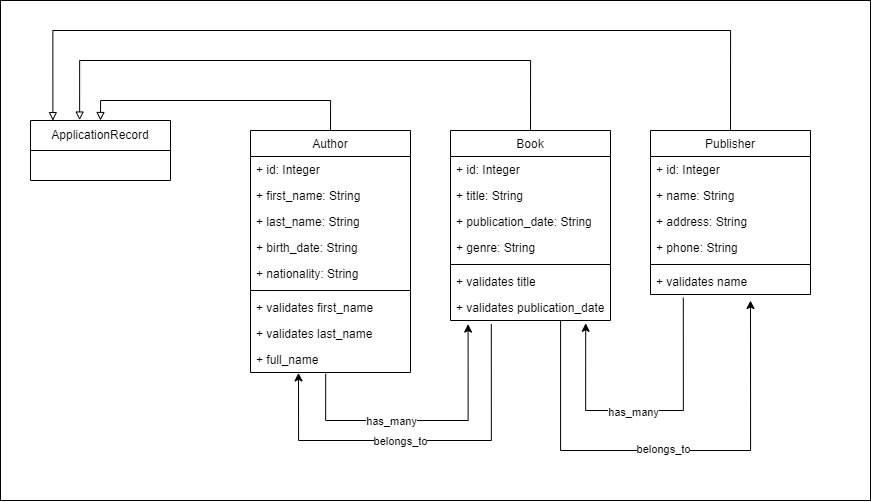

The diagram above was exported from draw.io. Its source (the exported page's mxGraphModel, read from the mxfile embedded in the PNG):
<mxGraphModel dx="1615" dy="968" grid="1" gridSize="10" guides="1" tooltips="1" connect="1" arrows="1" fold="1" page="1" pageScale="1" pageWidth="850" pageHeight="1100" math="0" shadow="0">
  <root>
    <mxCell id="0" />
    <mxCell id="1" parent="0" />
    <mxCell id="agBbRVxR4u5uQ-WlCzXN-47" value="" style="rounded=0;whiteSpace=wrap;html=1;" parent="1" vertex="1">
      <mxGeometry x="110" y="310" width="870" height="500" as="geometry" />
    </mxCell>
    <mxCell id="agBbRVxR4u5uQ-WlCzXN-1" value="ApplicationRecord" style="swimlane;fontStyle=0;childLayout=stackLayout;horizontal=1;startSize=30;horizontalStack=0;resizeParent=1;resizeParentMax=0;resizeLast=0;collapsible=1;marginBottom=0;whiteSpace=wrap;html=1;" parent="1" vertex="1">
      <mxGeometry x="140" y="430" width="140" height="60" as="geometry" />
    </mxCell>
    <mxCell id="agBbRVxR4u5uQ-WlCzXN-43" style="edgeStyle=orthogonalEdgeStyle;rounded=0;orthogonalLoop=1;jettySize=auto;html=1;exitX=0.5;exitY=0;exitDx=0;exitDy=0;entryX=0.5;entryY=0;entryDx=0;entryDy=0;endArrow=block;endFill=0;" parent="1" source="6aXs-QB37U8NhUKaukrd-7" target="agBbRVxR4u5uQ-WlCzXN-1" edge="1">
      <mxGeometry relative="1" as="geometry">
        <mxPoint x="425" y="410" as="sourcePoint" />
        <mxPoint x="350" y="240" as="targetPoint" />
      </mxGeometry>
    </mxCell>
    <mxCell id="agBbRVxR4u5uQ-WlCzXN-45" style="edgeStyle=orthogonalEdgeStyle;rounded=0;orthogonalLoop=1;jettySize=auto;html=1;exitX=0.5;exitY=0;exitDx=0;exitDy=0;entryX=0.351;entryY=-0.007;entryDx=0;entryDy=0;endArrow=block;endFill=0;entryPerimeter=0;" parent="1" source="6aXs-QB37U8NhUKaukrd-17" target="agBbRVxR4u5uQ-WlCzXN-1" edge="1">
      <mxGeometry relative="1" as="geometry">
        <mxPoint x="650" y="350" as="sourcePoint" />
        <mxPoint x="200" y="260" as="targetPoint" />
        <Array as="points">
          <mxPoint x="640" y="370" />
          <mxPoint x="189" y="370" />
        </Array>
      </mxGeometry>
    </mxCell>
    <mxCell id="agBbRVxR4u5uQ-WlCzXN-46" style="edgeStyle=orthogonalEdgeStyle;rounded=0;orthogonalLoop=1;jettySize=auto;html=1;exitX=0.5;exitY=0;exitDx=0;exitDy=0;entryX=0.16;entryY=0.002;entryDx=0;entryDy=0;endArrow=block;endFill=0;entryPerimeter=0;" parent="1" source="6aXs-QB37U8NhUKaukrd-28" target="agBbRVxR4u5uQ-WlCzXN-1" edge="1">
      <mxGeometry relative="1" as="geometry">
        <mxPoint x="830" y="350" as="sourcePoint" />
        <mxPoint x="370" y="230" as="targetPoint" />
        <Array as="points">
          <mxPoint x="840" y="340" />
          <mxPoint x="162" y="340" />
        </Array>
      </mxGeometry>
    </mxCell>
    <mxCell id="6aXs-QB37U8NhUKaukrd-36" style="edgeStyle=orthogonalEdgeStyle;rounded=0;orthogonalLoop=1;jettySize=auto;html=1;exitX=0.47;exitY=1.046;exitDx=0;exitDy=0;exitPerimeter=0;entryX=0.11;entryY=1.138;entryDx=0;entryDy=0;entryPerimeter=0;" edge="1" parent="1" source="6aXs-QB37U8NhUKaukrd-16" target="6aXs-QB37U8NhUKaukrd-25">
      <mxGeometry relative="1" as="geometry">
        <mxPoint x="580" y="660" as="targetPoint" />
        <Array as="points">
          <mxPoint x="435" y="730" />
          <mxPoint x="578" y="730" />
        </Array>
      </mxGeometry>
    </mxCell>
    <mxCell id="6aXs-QB37U8NhUKaukrd-40" value="has_many" style="edgeLabel;html=1;align=center;verticalAlign=middle;resizable=0;points=[];" vertex="1" connectable="0" parent="6aXs-QB37U8NhUKaukrd-36">
      <mxGeometry x="-0.2185" relative="1" as="geometry">
        <mxPoint as="offset" />
      </mxGeometry>
    </mxCell>
    <mxCell id="6aXs-QB37U8NhUKaukrd-7" value="&lt;span style=&quot;font-weight: 400;&quot;&gt;Author&lt;/span&gt;" style="swimlane;fontStyle=1;align=center;verticalAlign=top;childLayout=stackLayout;horizontal=1;startSize=26;horizontalStack=0;resizeParent=1;resizeParentMax=0;resizeLast=0;collapsible=1;marginBottom=0;whiteSpace=wrap;html=1;" vertex="1" parent="1">
      <mxGeometry x="360" y="440" width="160" height="242" as="geometry" />
    </mxCell>
    <mxCell id="6aXs-QB37U8NhUKaukrd-8" value="+ id: Integer" style="text;strokeColor=none;fillColor=none;align=left;verticalAlign=top;spacingLeft=4;spacingRight=4;overflow=hidden;rotatable=0;points=[[0,0.5],[1,0.5]];portConstraint=eastwest;whiteSpace=wrap;html=1;" vertex="1" parent="6aXs-QB37U8NhUKaukrd-7">
      <mxGeometry y="26" width="160" height="26" as="geometry" />
    </mxCell>
    <mxCell id="6aXs-QB37U8NhUKaukrd-11" value="+ first_name: String" style="text;strokeColor=none;fillColor=none;align=left;verticalAlign=top;spacingLeft=4;spacingRight=4;overflow=hidden;rotatable=0;points=[[0,0.5],[1,0.5]];portConstraint=eastwest;whiteSpace=wrap;html=1;" vertex="1" parent="6aXs-QB37U8NhUKaukrd-7">
      <mxGeometry y="52" width="160" height="26" as="geometry" />
    </mxCell>
    <mxCell id="6aXs-QB37U8NhUKaukrd-12" value="+ last_name: String" style="text;strokeColor=none;fillColor=none;align=left;verticalAlign=top;spacingLeft=4;spacingRight=4;overflow=hidden;rotatable=0;points=[[0,0.5],[1,0.5]];portConstraint=eastwest;whiteSpace=wrap;html=1;" vertex="1" parent="6aXs-QB37U8NhUKaukrd-7">
      <mxGeometry y="78" width="160" height="26" as="geometry" />
    </mxCell>
    <mxCell id="6aXs-QB37U8NhUKaukrd-13" value="+ birth_date: String" style="text;strokeColor=none;fillColor=none;align=left;verticalAlign=top;spacingLeft=4;spacingRight=4;overflow=hidden;rotatable=0;points=[[0,0.5],[1,0.5]];portConstraint=eastwest;whiteSpace=wrap;html=1;" vertex="1" parent="6aXs-QB37U8NhUKaukrd-7">
      <mxGeometry y="104" width="160" height="26" as="geometry" />
    </mxCell>
    <mxCell id="6aXs-QB37U8NhUKaukrd-14" value="+ nationality: String" style="text;strokeColor=none;fillColor=none;align=left;verticalAlign=top;spacingLeft=4;spacingRight=4;overflow=hidden;rotatable=0;points=[[0,0.5],[1,0.5]];portConstraint=eastwest;whiteSpace=wrap;html=1;" vertex="1" parent="6aXs-QB37U8NhUKaukrd-7">
      <mxGeometry y="130" width="160" height="26" as="geometry" />
    </mxCell>
    <mxCell id="6aXs-QB37U8NhUKaukrd-9" value="" style="line;strokeWidth=1;fillColor=none;align=left;verticalAlign=middle;spacingTop=-1;spacingLeft=3;spacingRight=3;rotatable=0;labelPosition=right;points=[];portConstraint=eastwest;strokeColor=inherit;" vertex="1" parent="6aXs-QB37U8NhUKaukrd-7">
      <mxGeometry y="156" width="160" height="8" as="geometry" />
    </mxCell>
    <mxCell id="6aXs-QB37U8NhUKaukrd-10" value="+ validates first_name" style="text;strokeColor=none;fillColor=none;align=left;verticalAlign=top;spacingLeft=4;spacingRight=4;overflow=hidden;rotatable=0;points=[[0,0.5],[1,0.5]];portConstraint=eastwest;whiteSpace=wrap;html=1;" vertex="1" parent="6aXs-QB37U8NhUKaukrd-7">
      <mxGeometry y="164" width="160" height="26" as="geometry" />
    </mxCell>
    <mxCell id="6aXs-QB37U8NhUKaukrd-15" value="+ validates last_name" style="text;strokeColor=none;fillColor=none;align=left;verticalAlign=top;spacingLeft=4;spacingRight=4;overflow=hidden;rotatable=0;points=[[0,0.5],[1,0.5]];portConstraint=eastwest;whiteSpace=wrap;html=1;" vertex="1" parent="6aXs-QB37U8NhUKaukrd-7">
      <mxGeometry y="190" width="160" height="26" as="geometry" />
    </mxCell>
    <mxCell id="6aXs-QB37U8NhUKaukrd-16" value="+ full_name" style="text;strokeColor=none;fillColor=none;align=left;verticalAlign=top;spacingLeft=4;spacingRight=4;overflow=hidden;rotatable=0;points=[[0,0.5],[1,0.5]];portConstraint=eastwest;whiteSpace=wrap;html=1;" vertex="1" parent="6aXs-QB37U8NhUKaukrd-7">
      <mxGeometry y="216" width="160" height="26" as="geometry" />
    </mxCell>
    <mxCell id="6aXs-QB37U8NhUKaukrd-17" value="&lt;span style=&quot;font-weight: 400;&quot;&gt;Book&lt;/span&gt;" style="swimlane;fontStyle=1;align=center;verticalAlign=top;childLayout=stackLayout;horizontal=1;startSize=26;horizontalStack=0;resizeParent=1;resizeParentMax=0;resizeLast=0;collapsible=1;marginBottom=0;whiteSpace=wrap;html=1;" vertex="1" parent="1">
      <mxGeometry x="560" y="440" width="160" height="190" as="geometry" />
    </mxCell>
    <mxCell id="6aXs-QB37U8NhUKaukrd-18" value="+ id: Integer" style="text;strokeColor=none;fillColor=none;align=left;verticalAlign=top;spacingLeft=4;spacingRight=4;overflow=hidden;rotatable=0;points=[[0,0.5],[1,0.5]];portConstraint=eastwest;whiteSpace=wrap;html=1;" vertex="1" parent="6aXs-QB37U8NhUKaukrd-17">
      <mxGeometry y="26" width="160" height="26" as="geometry" />
    </mxCell>
    <mxCell id="6aXs-QB37U8NhUKaukrd-19" value="+ title: String" style="text;strokeColor=none;fillColor=none;align=left;verticalAlign=top;spacingLeft=4;spacingRight=4;overflow=hidden;rotatable=0;points=[[0,0.5],[1,0.5]];portConstraint=eastwest;whiteSpace=wrap;html=1;" vertex="1" parent="6aXs-QB37U8NhUKaukrd-17">
      <mxGeometry y="52" width="160" height="26" as="geometry" />
    </mxCell>
    <mxCell id="6aXs-QB37U8NhUKaukrd-21" value="+ publication_date: String" style="text;strokeColor=none;fillColor=none;align=left;verticalAlign=top;spacingLeft=4;spacingRight=4;overflow=hidden;rotatable=0;points=[[0,0.5],[1,0.5]];portConstraint=eastwest;whiteSpace=wrap;html=1;" vertex="1" parent="6aXs-QB37U8NhUKaukrd-17">
      <mxGeometry y="78" width="160" height="26" as="geometry" />
    </mxCell>
    <mxCell id="6aXs-QB37U8NhUKaukrd-22" value="+ genre: String" style="text;strokeColor=none;fillColor=none;align=left;verticalAlign=top;spacingLeft=4;spacingRight=4;overflow=hidden;rotatable=0;points=[[0,0.5],[1,0.5]];portConstraint=eastwest;whiteSpace=wrap;html=1;" vertex="1" parent="6aXs-QB37U8NhUKaukrd-17">
      <mxGeometry y="104" width="160" height="26" as="geometry" />
    </mxCell>
    <mxCell id="6aXs-QB37U8NhUKaukrd-23" value="" style="line;strokeWidth=1;fillColor=none;align=left;verticalAlign=middle;spacingTop=-1;spacingLeft=3;spacingRight=3;rotatable=0;labelPosition=right;points=[];portConstraint=eastwest;strokeColor=inherit;" vertex="1" parent="6aXs-QB37U8NhUKaukrd-17">
      <mxGeometry y="130" width="160" height="8" as="geometry" />
    </mxCell>
    <mxCell id="6aXs-QB37U8NhUKaukrd-24" value="+ validates title" style="text;strokeColor=none;fillColor=none;align=left;verticalAlign=top;spacingLeft=4;spacingRight=4;overflow=hidden;rotatable=0;points=[[0,0.5],[1,0.5]];portConstraint=eastwest;whiteSpace=wrap;html=1;" vertex="1" parent="6aXs-QB37U8NhUKaukrd-17">
      <mxGeometry y="138" width="160" height="26" as="geometry" />
    </mxCell>
    <mxCell id="6aXs-QB37U8NhUKaukrd-25" value="+ validates publication_date" style="text;strokeColor=none;fillColor=none;align=left;verticalAlign=top;spacingLeft=4;spacingRight=4;overflow=hidden;rotatable=0;points=[[0,0.5],[1,0.5]];portConstraint=eastwest;whiteSpace=wrap;html=1;" vertex="1" parent="6aXs-QB37U8NhUKaukrd-17">
      <mxGeometry y="164" width="160" height="26" as="geometry" />
    </mxCell>
    <mxCell id="6aXs-QB37U8NhUKaukrd-28" value="&lt;span style=&quot;font-weight: 400;&quot;&gt;Publisher&lt;/span&gt;" style="swimlane;fontStyle=1;align=center;verticalAlign=top;childLayout=stackLayout;horizontal=1;startSize=26;horizontalStack=0;resizeParent=1;resizeParentMax=0;resizeLast=0;collapsible=1;marginBottom=0;whiteSpace=wrap;html=1;" vertex="1" parent="1">
      <mxGeometry x="760" y="440" width="160" height="164" as="geometry" />
    </mxCell>
    <mxCell id="6aXs-QB37U8NhUKaukrd-29" value="+ id: Integer" style="text;strokeColor=none;fillColor=none;align=left;verticalAlign=top;spacingLeft=4;spacingRight=4;overflow=hidden;rotatable=0;points=[[0,0.5],[1,0.5]];portConstraint=eastwest;whiteSpace=wrap;html=1;" vertex="1" parent="6aXs-QB37U8NhUKaukrd-28">
      <mxGeometry y="26" width="160" height="26" as="geometry" />
    </mxCell>
    <mxCell id="6aXs-QB37U8NhUKaukrd-30" value="+ name: String" style="text;strokeColor=none;fillColor=none;align=left;verticalAlign=top;spacingLeft=4;spacingRight=4;overflow=hidden;rotatable=0;points=[[0,0.5],[1,0.5]];portConstraint=eastwest;whiteSpace=wrap;html=1;" vertex="1" parent="6aXs-QB37U8NhUKaukrd-28">
      <mxGeometry y="52" width="160" height="26" as="geometry" />
    </mxCell>
    <mxCell id="6aXs-QB37U8NhUKaukrd-31" value="+ address: String" style="text;strokeColor=none;fillColor=none;align=left;verticalAlign=top;spacingLeft=4;spacingRight=4;overflow=hidden;rotatable=0;points=[[0,0.5],[1,0.5]];portConstraint=eastwest;whiteSpace=wrap;html=1;" vertex="1" parent="6aXs-QB37U8NhUKaukrd-28">
      <mxGeometry y="78" width="160" height="26" as="geometry" />
    </mxCell>
    <mxCell id="6aXs-QB37U8NhUKaukrd-32" value="+ phone: String" style="text;strokeColor=none;fillColor=none;align=left;verticalAlign=top;spacingLeft=4;spacingRight=4;overflow=hidden;rotatable=0;points=[[0,0.5],[1,0.5]];portConstraint=eastwest;whiteSpace=wrap;html=1;" vertex="1" parent="6aXs-QB37U8NhUKaukrd-28">
      <mxGeometry y="104" width="160" height="26" as="geometry" />
    </mxCell>
    <mxCell id="6aXs-QB37U8NhUKaukrd-33" value="" style="line;strokeWidth=1;fillColor=none;align=left;verticalAlign=middle;spacingTop=-1;spacingLeft=3;spacingRight=3;rotatable=0;labelPosition=right;points=[];portConstraint=eastwest;strokeColor=inherit;" vertex="1" parent="6aXs-QB37U8NhUKaukrd-28">
      <mxGeometry y="130" width="160" height="8" as="geometry" />
    </mxCell>
    <mxCell id="6aXs-QB37U8NhUKaukrd-34" value="+ validates name" style="text;strokeColor=none;fillColor=none;align=left;verticalAlign=top;spacingLeft=4;spacingRight=4;overflow=hidden;rotatable=0;points=[[0,0.5],[1,0.5]];portConstraint=eastwest;whiteSpace=wrap;html=1;" vertex="1" parent="6aXs-QB37U8NhUKaukrd-28">
      <mxGeometry y="138" width="160" height="26" as="geometry" />
    </mxCell>
    <mxCell id="6aXs-QB37U8NhUKaukrd-37" style="edgeStyle=orthogonalEdgeStyle;rounded=0;orthogonalLoop=1;jettySize=auto;html=1;entryX=0.3;entryY=1.015;entryDx=0;entryDy=0;entryPerimeter=0;exitX=0.255;exitY=1.138;exitDx=0;exitDy=0;exitPerimeter=0;" edge="1" parent="1" source="6aXs-QB37U8NhUKaukrd-25" target="6aXs-QB37U8NhUKaukrd-16">
      <mxGeometry relative="1" as="geometry">
        <mxPoint x="832.6" y="719.19" as="targetPoint" />
        <mxPoint x="600" y="650" as="sourcePoint" />
        <Array as="points">
          <mxPoint x="601" y="750" />
          <mxPoint x="408" y="750" />
        </Array>
      </mxGeometry>
    </mxCell>
    <mxCell id="6aXs-QB37U8NhUKaukrd-42" value="belongs_to" style="edgeLabel;html=1;align=center;verticalAlign=middle;resizable=0;points=[];" vertex="1" connectable="0" parent="6aXs-QB37U8NhUKaukrd-37">
      <mxGeometry x="0.1051" relative="1" as="geometry">
        <mxPoint as="offset" />
      </mxGeometry>
    </mxCell>
    <mxCell id="6aXs-QB37U8NhUKaukrd-38" style="edgeStyle=orthogonalEdgeStyle;rounded=0;orthogonalLoop=1;jettySize=auto;html=1;exitX=0.205;exitY=1.123;exitDx=0;exitDy=0;exitPerimeter=0;entryX=0.845;entryY=1.108;entryDx=0;entryDy=0;entryPerimeter=0;" edge="1" parent="1" source="6aXs-QB37U8NhUKaukrd-34" target="6aXs-QB37U8NhUKaukrd-25">
      <mxGeometry relative="1" as="geometry">
        <mxPoint x="700" y="690" as="targetPoint" />
        <mxPoint x="952" y="600" as="sourcePoint" />
        <Array as="points">
          <mxPoint x="793" y="720" />
          <mxPoint x="695" y="720" />
        </Array>
      </mxGeometry>
    </mxCell>
    <mxCell id="6aXs-QB37U8NhUKaukrd-43" value="has_many" style="edgeLabel;html=1;align=center;verticalAlign=middle;resizable=0;points=[];" vertex="1" connectable="0" parent="6aXs-QB37U8NhUKaukrd-38">
      <mxGeometry x="0.0995" y="1" relative="1" as="geometry">
        <mxPoint as="offset" />
      </mxGeometry>
    </mxCell>
    <mxCell id="6aXs-QB37U8NhUKaukrd-39" style="edgeStyle=orthogonalEdgeStyle;rounded=0;orthogonalLoop=1;jettySize=auto;html=1;exitX=0.688;exitY=1;exitDx=0;exitDy=0;exitPerimeter=0;entryX=0.625;entryY=1.231;entryDx=0;entryDy=0;entryPerimeter=0;" edge="1" parent="1" source="6aXs-QB37U8NhUKaukrd-25" target="6aXs-QB37U8NhUKaukrd-34">
      <mxGeometry relative="1" as="geometry">
        <mxPoint x="860" y="700" as="targetPoint" />
        <mxPoint x="670" y="650" as="sourcePoint" />
        <Array as="points">
          <mxPoint x="670" y="760" />
          <mxPoint x="860" y="760" />
        </Array>
      </mxGeometry>
    </mxCell>
    <mxCell id="6aXs-QB37U8NhUKaukrd-44" value="belongs_to" style="edgeLabel;html=1;align=center;verticalAlign=middle;resizable=0;points=[];" vertex="1" connectable="0" parent="6aXs-QB37U8NhUKaukrd-39">
      <mxGeometry x="-0.013" y="2" relative="1" as="geometry">
        <mxPoint as="offset" />
      </mxGeometry>
    </mxCell>
  </root>
</mxGraphModel>